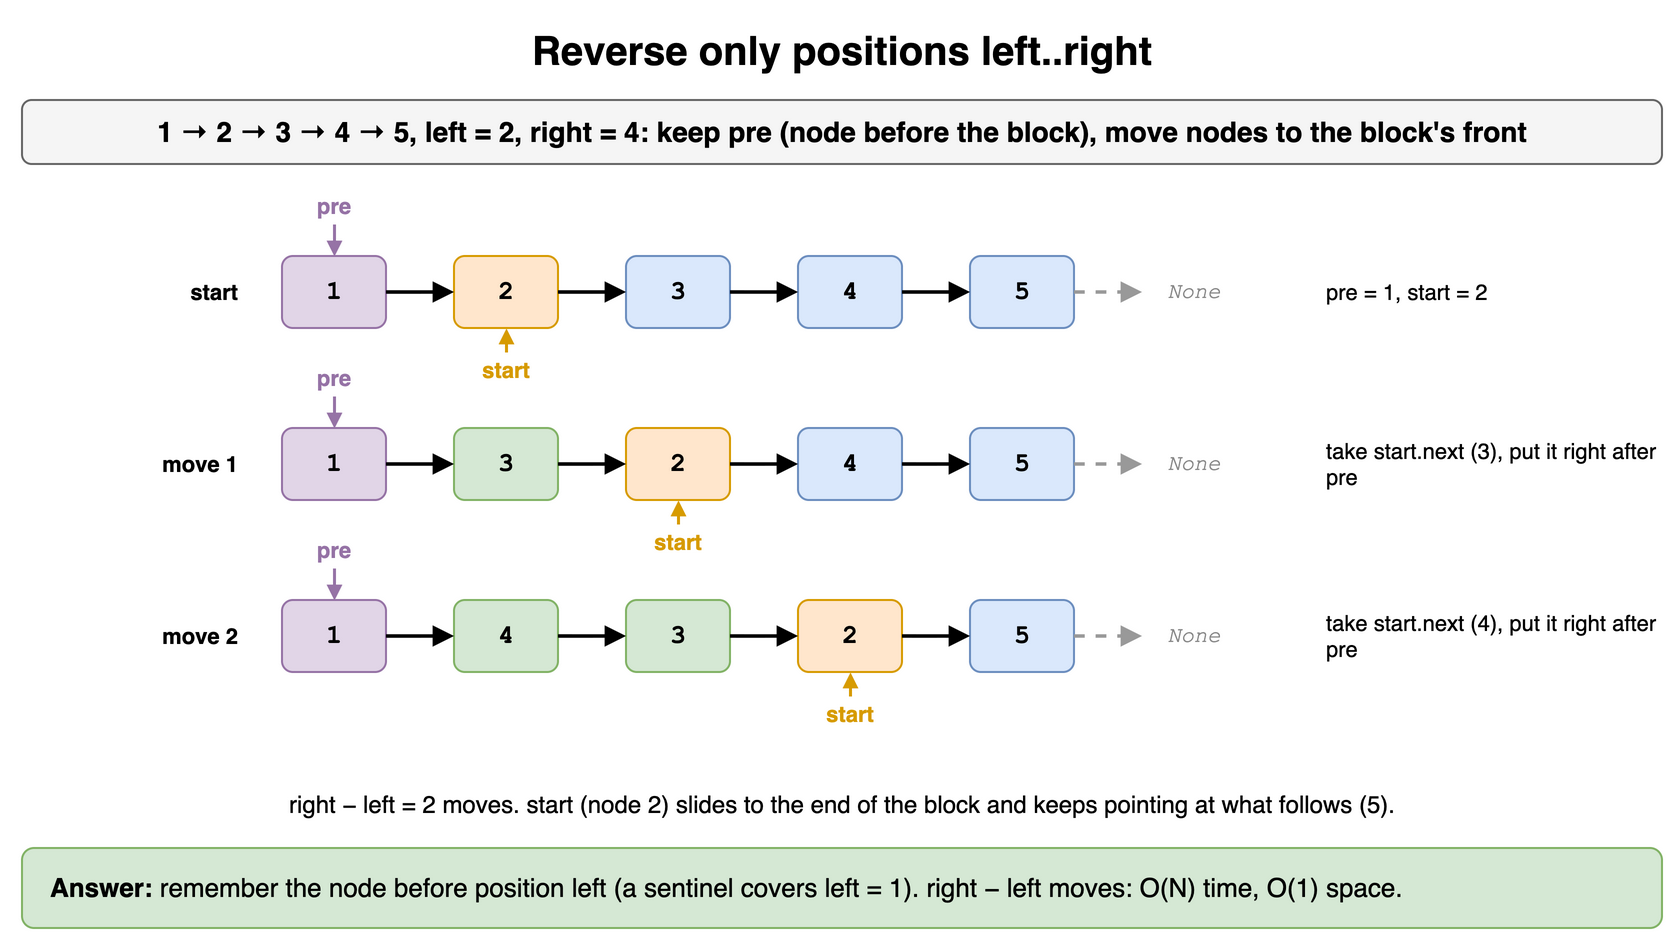

The diagram above was exported from draw.io. Its source (the exported page's mxGraphModel, read from the mxfile embedded in the PNG):
<mxGraphModel dx="900" dy="484" grid="1" gridSize="10" guides="1" tooltips="1" connect="1" arrows="1" fold="1" page="1" pageScale="1" pageWidth="900" pageHeight="484" math="0" shadow="0">
  <root>
    <mxCell id="0" />
    <mxCell id="1" parent="0" />
    <mxCell id="m5c1" value="Reverse only positions left..right" style="text;html=1;align=center;verticalAlign=middle;whiteSpace=wrap;fontSize=20;fontStyle=1;" vertex="1" parent="1">
      <mxGeometry x="40" y="10" width="820" height="30" as="geometry" />
    </mxCell>
    <mxCell id="m5c2" value="1 → 2 → 3 → 4 → 5, left = 2, right = 4: keep pre (node before the block), move nodes to the block's front" style="rounded=1;whiteSpace=wrap;html=1;fillColor=#f5f5f5;strokeColor=#666666;fontStyle=1;fontSize=14;" vertex="1" parent="1">
      <mxGeometry x="40" y="50" width="820" height="32" as="geometry" />
    </mxCell>
    <mxCell id="m5c3" value="start" style="text;html=1;align=center;verticalAlign=middle;whiteSpace=wrap;fontSize=11;fontStyle=1;align=right;fontColor=#000000;" vertex="1" parent="1">
      <mxGeometry x="40" y="128" width="110" height="36" as="geometry" />
    </mxCell>
    <mxCell id="m5c4" value="1" style="rounded=1;whiteSpace=wrap;html=1;fontFamily=Courier New;fontSize=13;fontStyle=1;fillColor=#e1d5e7;strokeColor=#9673a6;" vertex="1" parent="1">
      <mxGeometry x="170" y="128" width="52" height="36" as="geometry" />
    </mxCell>
    <mxCell id="m5c5" value="2" style="rounded=1;whiteSpace=wrap;html=1;fontFamily=Courier New;fontSize=13;fontStyle=1;fillColor=#ffe6cc;strokeColor=#d79b00;" vertex="1" parent="1">
      <mxGeometry x="256" y="128" width="52" height="36" as="geometry" />
    </mxCell>
    <mxCell id="m5c6" value="" style="endArrow=block;html=1;strokeWidth=1.8;endSize=6;" edge="1" parent="1" source="m5c4" target="m5c5">
      <mxGeometry relative="1" as="geometry" />
    </mxCell>
    <mxCell id="m5c7" value="3" style="rounded=1;whiteSpace=wrap;html=1;fontFamily=Courier New;fontSize=13;fontStyle=1;fillColor=#dae8fc;strokeColor=#6c8ebf;" vertex="1" parent="1">
      <mxGeometry x="342" y="128" width="52" height="36" as="geometry" />
    </mxCell>
    <mxCell id="m5c8" value="" style="endArrow=block;html=1;strokeWidth=1.8;endSize=6;" edge="1" parent="1" source="m5c5" target="m5c7">
      <mxGeometry relative="1" as="geometry" />
    </mxCell>
    <mxCell id="m5c9" value="4" style="rounded=1;whiteSpace=wrap;html=1;fontFamily=Courier New;fontSize=13;fontStyle=1;fillColor=#dae8fc;strokeColor=#6c8ebf;" vertex="1" parent="1">
      <mxGeometry x="428" y="128" width="52" height="36" as="geometry" />
    </mxCell>
    <mxCell id="m5c10" value="" style="endArrow=block;html=1;strokeWidth=1.8;endSize=6;" edge="1" parent="1" source="m5c7" target="m5c9">
      <mxGeometry relative="1" as="geometry" />
    </mxCell>
    <mxCell id="m5c11" value="5" style="rounded=1;whiteSpace=wrap;html=1;fontFamily=Courier New;fontSize=13;fontStyle=1;fillColor=#dae8fc;strokeColor=#6c8ebf;" vertex="1" parent="1">
      <mxGeometry x="514" y="128" width="52" height="36" as="geometry" />
    </mxCell>
    <mxCell id="m5c12" value="" style="endArrow=block;html=1;strokeWidth=1.8;endSize=6;" edge="1" parent="1" source="m5c9" target="m5c11">
      <mxGeometry relative="1" as="geometry" />
    </mxCell>
    <mxCell id="m5c13" value="None" style="text;html=1;align=center;verticalAlign=middle;whiteSpace=wrap;fontSize=11;fontStyle=2;fontColor=#888888;fontFamily=Courier New;" vertex="1" parent="1">
      <mxGeometry x="600" y="128" width="52" height="36" as="geometry" />
    </mxCell>
    <mxCell id="m5c14" value="" style="endArrow=block;html=1;strokeWidth=1.8;endSize=6;dashed=1;strokeColor=#999999;" edge="1" parent="1" source="m5c11" target="m5c13">
      <mxGeometry relative="1" as="geometry" />
    </mxCell>
    <mxCell id="m5c15" value="pre" style="text;html=1;align=center;verticalAlign=middle;whiteSpace=wrap;fontSize=11;fontStyle=1;fontColor=#9673a6;" vertex="1" parent="1">
      <mxGeometry x="156" y="94" width="80" height="18" as="geometry" />
    </mxCell>
    <mxCell id="m5c16" value="" style="endArrow=block;html=1;strokeColor=#9673a6;endSize=4;strokeWidth=1.5;" edge="1" parent="1">
      <mxGeometry relative="1" as="geometry">
        <mxPoint x="196.0" y="112" as="sourcePoint" />
        <mxPoint x="196.0" y="128" as="targetPoint" />
        <Array as="points" />
      </mxGeometry>
    </mxCell>
    <mxCell id="m5c17" value="start" style="text;html=1;align=center;verticalAlign=middle;whiteSpace=wrap;fontSize=11;fontStyle=1;fontColor=#d79b00;" vertex="1" parent="1">
      <mxGeometry x="242" y="176" width="80" height="18" as="geometry" />
    </mxCell>
    <mxCell id="m5c18" value="" style="endArrow=block;html=1;strokeColor=#d79b00;endSize=4;strokeWidth=1.5;" edge="1" parent="1">
      <mxGeometry relative="1" as="geometry">
        <mxPoint x="282.0" y="176" as="sourcePoint" />
        <mxPoint x="282.0" y="164" as="targetPoint" />
        <Array as="points" />
      </mxGeometry>
    </mxCell>
    <mxCell id="m5c19" value="pre = 1, start = 2" style="text;html=1;align=center;verticalAlign=middle;whiteSpace=wrap;fontSize=11;align=left;" vertex="1" parent="1">
      <mxGeometry x="690" y="128" width="170" height="36" as="geometry" />
    </mxCell>
    <mxCell id="m5c20" value="move 1" style="text;html=1;align=center;verticalAlign=middle;whiteSpace=wrap;fontSize=11;fontStyle=1;align=right;fontColor=#000000;" vertex="1" parent="1">
      <mxGeometry x="40" y="214" width="110" height="36" as="geometry" />
    </mxCell>
    <mxCell id="m5c21" value="1" style="rounded=1;whiteSpace=wrap;html=1;fontFamily=Courier New;fontSize=13;fontStyle=1;fillColor=#e1d5e7;strokeColor=#9673a6;" vertex="1" parent="1">
      <mxGeometry x="170" y="214" width="52" height="36" as="geometry" />
    </mxCell>
    <mxCell id="m5c22" value="3" style="rounded=1;whiteSpace=wrap;html=1;fontFamily=Courier New;fontSize=13;fontStyle=1;fillColor=#d5e8d4;strokeColor=#82b366;" vertex="1" parent="1">
      <mxGeometry x="256" y="214" width="52" height="36" as="geometry" />
    </mxCell>
    <mxCell id="m5c23" value="" style="endArrow=block;html=1;strokeWidth=1.8;endSize=6;" edge="1" parent="1" source="m5c21" target="m5c22">
      <mxGeometry relative="1" as="geometry" />
    </mxCell>
    <mxCell id="m5c24" value="2" style="rounded=1;whiteSpace=wrap;html=1;fontFamily=Courier New;fontSize=13;fontStyle=1;fillColor=#ffe6cc;strokeColor=#d79b00;" vertex="1" parent="1">
      <mxGeometry x="342" y="214" width="52" height="36" as="geometry" />
    </mxCell>
    <mxCell id="m5c25" value="" style="endArrow=block;html=1;strokeWidth=1.8;endSize=6;" edge="1" parent="1" source="m5c22" target="m5c24">
      <mxGeometry relative="1" as="geometry" />
    </mxCell>
    <mxCell id="m5c26" value="4" style="rounded=1;whiteSpace=wrap;html=1;fontFamily=Courier New;fontSize=13;fontStyle=1;fillColor=#dae8fc;strokeColor=#6c8ebf;" vertex="1" parent="1">
      <mxGeometry x="428" y="214" width="52" height="36" as="geometry" />
    </mxCell>
    <mxCell id="m5c27" value="" style="endArrow=block;html=1;strokeWidth=1.8;endSize=6;" edge="1" parent="1" source="m5c24" target="m5c26">
      <mxGeometry relative="1" as="geometry" />
    </mxCell>
    <mxCell id="m5c28" value="5" style="rounded=1;whiteSpace=wrap;html=1;fontFamily=Courier New;fontSize=13;fontStyle=1;fillColor=#dae8fc;strokeColor=#6c8ebf;" vertex="1" parent="1">
      <mxGeometry x="514" y="214" width="52" height="36" as="geometry" />
    </mxCell>
    <mxCell id="m5c29" value="" style="endArrow=block;html=1;strokeWidth=1.8;endSize=6;" edge="1" parent="1" source="m5c26" target="m5c28">
      <mxGeometry relative="1" as="geometry" />
    </mxCell>
    <mxCell id="m5c30" value="None" style="text;html=1;align=center;verticalAlign=middle;whiteSpace=wrap;fontSize=11;fontStyle=2;fontColor=#888888;fontFamily=Courier New;" vertex="1" parent="1">
      <mxGeometry x="600" y="214" width="52" height="36" as="geometry" />
    </mxCell>
    <mxCell id="m5c31" value="" style="endArrow=block;html=1;strokeWidth=1.8;endSize=6;dashed=1;strokeColor=#999999;" edge="1" parent="1" source="m5c28" target="m5c30">
      <mxGeometry relative="1" as="geometry" />
    </mxCell>
    <mxCell id="m5c32" value="pre" style="text;html=1;align=center;verticalAlign=middle;whiteSpace=wrap;fontSize=11;fontStyle=1;fontColor=#9673a6;" vertex="1" parent="1">
      <mxGeometry x="156" y="180" width="80" height="18" as="geometry" />
    </mxCell>
    <mxCell id="m5c33" value="" style="endArrow=block;html=1;strokeColor=#9673a6;endSize=4;strokeWidth=1.5;" edge="1" parent="1">
      <mxGeometry relative="1" as="geometry">
        <mxPoint x="196.0" y="198" as="sourcePoint" />
        <mxPoint x="196.0" y="214" as="targetPoint" />
        <Array as="points" />
      </mxGeometry>
    </mxCell>
    <mxCell id="m5c34" value="start" style="text;html=1;align=center;verticalAlign=middle;whiteSpace=wrap;fontSize=11;fontStyle=1;fontColor=#d79b00;" vertex="1" parent="1">
      <mxGeometry x="328" y="262" width="80" height="18" as="geometry" />
    </mxCell>
    <mxCell id="m5c35" value="" style="endArrow=block;html=1;strokeColor=#d79b00;endSize=4;strokeWidth=1.5;" edge="1" parent="1">
      <mxGeometry relative="1" as="geometry">
        <mxPoint x="368.0" y="262" as="sourcePoint" />
        <mxPoint x="368.0" y="250" as="targetPoint" />
        <Array as="points" />
      </mxGeometry>
    </mxCell>
    <mxCell id="m5c36" value="take start.next (3), put it right after pre" style="text;html=1;align=center;verticalAlign=middle;whiteSpace=wrap;fontSize=11;align=left;" vertex="1" parent="1">
      <mxGeometry x="690" y="214" width="170" height="36" as="geometry" />
    </mxCell>
    <mxCell id="m5c37" value="move 2" style="text;html=1;align=center;verticalAlign=middle;whiteSpace=wrap;fontSize=11;fontStyle=1;align=right;fontColor=#000000;" vertex="1" parent="1">
      <mxGeometry x="40" y="300" width="110" height="36" as="geometry" />
    </mxCell>
    <mxCell id="m5c38" value="1" style="rounded=1;whiteSpace=wrap;html=1;fontFamily=Courier New;fontSize=13;fontStyle=1;fillColor=#e1d5e7;strokeColor=#9673a6;" vertex="1" parent="1">
      <mxGeometry x="170" y="300" width="52" height="36" as="geometry" />
    </mxCell>
    <mxCell id="m5c39" value="4" style="rounded=1;whiteSpace=wrap;html=1;fontFamily=Courier New;fontSize=13;fontStyle=1;fillColor=#d5e8d4;strokeColor=#82b366;" vertex="1" parent="1">
      <mxGeometry x="256" y="300" width="52" height="36" as="geometry" />
    </mxCell>
    <mxCell id="m5c40" value="" style="endArrow=block;html=1;strokeWidth=1.8;endSize=6;" edge="1" parent="1" source="m5c38" target="m5c39">
      <mxGeometry relative="1" as="geometry" />
    </mxCell>
    <mxCell id="m5c41" value="3" style="rounded=1;whiteSpace=wrap;html=1;fontFamily=Courier New;fontSize=13;fontStyle=1;fillColor=#d5e8d4;strokeColor=#82b366;" vertex="1" parent="1">
      <mxGeometry x="342" y="300" width="52" height="36" as="geometry" />
    </mxCell>
    <mxCell id="m5c42" value="" style="endArrow=block;html=1;strokeWidth=1.8;endSize=6;" edge="1" parent="1" source="m5c39" target="m5c41">
      <mxGeometry relative="1" as="geometry" />
    </mxCell>
    <mxCell id="m5c43" value="2" style="rounded=1;whiteSpace=wrap;html=1;fontFamily=Courier New;fontSize=13;fontStyle=1;fillColor=#ffe6cc;strokeColor=#d79b00;" vertex="1" parent="1">
      <mxGeometry x="428" y="300" width="52" height="36" as="geometry" />
    </mxCell>
    <mxCell id="m5c44" value="" style="endArrow=block;html=1;strokeWidth=1.8;endSize=6;" edge="1" parent="1" source="m5c41" target="m5c43">
      <mxGeometry relative="1" as="geometry" />
    </mxCell>
    <mxCell id="m5c45" value="5" style="rounded=1;whiteSpace=wrap;html=1;fontFamily=Courier New;fontSize=13;fontStyle=1;fillColor=#dae8fc;strokeColor=#6c8ebf;" vertex="1" parent="1">
      <mxGeometry x="514" y="300" width="52" height="36" as="geometry" />
    </mxCell>
    <mxCell id="m5c46" value="" style="endArrow=block;html=1;strokeWidth=1.8;endSize=6;" edge="1" parent="1" source="m5c43" target="m5c45">
      <mxGeometry relative="1" as="geometry" />
    </mxCell>
    <mxCell id="m5c47" value="None" style="text;html=1;align=center;verticalAlign=middle;whiteSpace=wrap;fontSize=11;fontStyle=2;fontColor=#888888;fontFamily=Courier New;" vertex="1" parent="1">
      <mxGeometry x="600" y="300" width="52" height="36" as="geometry" />
    </mxCell>
    <mxCell id="m5c48" value="" style="endArrow=block;html=1;strokeWidth=1.8;endSize=6;dashed=1;strokeColor=#999999;" edge="1" parent="1" source="m5c45" target="m5c47">
      <mxGeometry relative="1" as="geometry" />
    </mxCell>
    <mxCell id="m5c49" value="pre" style="text;html=1;align=center;verticalAlign=middle;whiteSpace=wrap;fontSize=11;fontStyle=1;fontColor=#9673a6;" vertex="1" parent="1">
      <mxGeometry x="156" y="266" width="80" height="18" as="geometry" />
    </mxCell>
    <mxCell id="m5c50" value="" style="endArrow=block;html=1;strokeColor=#9673a6;endSize=4;strokeWidth=1.5;" edge="1" parent="1">
      <mxGeometry relative="1" as="geometry">
        <mxPoint x="196.0" y="284" as="sourcePoint" />
        <mxPoint x="196.0" y="300" as="targetPoint" />
        <Array as="points" />
      </mxGeometry>
    </mxCell>
    <mxCell id="m5c51" value="start" style="text;html=1;align=center;verticalAlign=middle;whiteSpace=wrap;fontSize=11;fontStyle=1;fontColor=#d79b00;" vertex="1" parent="1">
      <mxGeometry x="414" y="348" width="80" height="18" as="geometry" />
    </mxCell>
    <mxCell id="m5c52" value="" style="endArrow=block;html=1;strokeColor=#d79b00;endSize=4;strokeWidth=1.5;" edge="1" parent="1">
      <mxGeometry relative="1" as="geometry">
        <mxPoint x="454.0" y="348" as="sourcePoint" />
        <mxPoint x="454.0" y="336" as="targetPoint" />
        <Array as="points" />
      </mxGeometry>
    </mxCell>
    <mxCell id="m5c53" value="take start.next (4), put it right after pre" style="text;html=1;align=center;verticalAlign=middle;whiteSpace=wrap;fontSize=11;align=left;" vertex="1" parent="1">
      <mxGeometry x="690" y="300" width="170" height="36" as="geometry" />
    </mxCell>
    <mxCell id="m5c54" value="right − left = 2 moves. start (node 2) slides to the end of the block and keeps pointing at what follows (5)." style="text;html=1;align=center;verticalAlign=middle;whiteSpace=wrap;fontSize=12;" vertex="1" parent="1">
      <mxGeometry x="40" y="392" width="820" height="20" as="geometry" />
    </mxCell>
    <mxCell id="m5c55" value="&lt;b&gt;Answer:&lt;/b&gt; remember the node before position left (a sentinel covers left = 1). right − left moves: O(N) time, O(1) space." style="rounded=1;whiteSpace=wrap;html=1;fillColor=#d5e8d4;strokeColor=#82b366;fontSize=13;align=left;spacingLeft=12;" vertex="1" parent="1">
      <mxGeometry x="40" y="424" width="820" height="40" as="geometry" />
    </mxCell>
  </root>
</mxGraphModel>